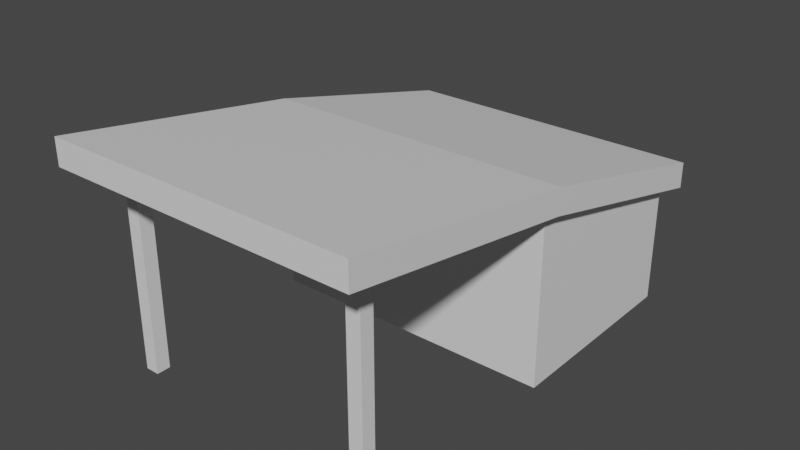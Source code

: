 # Source: Building.blend  (saved by Blender 3.6.11; exported with 4.5.12 LTS)
import bpy
from mathutils import Matrix  # noqa: F401  (used for matrix-valued properties, if any)

bpy.ops.wm.read_factory_settings(use_empty=True)
scene = bpy.context.scene
scene.name = 'Scene'

# ---- collections
col_collection = bpy.data.collections.new('Collection'); scene.collection.children.link(col_collection)

# ---- materials (node trees are filled in below, after node groups)
mat_material = bpy.data.materials.new('Material')
mat_material.alpha_threshold = 0.0
mat_material.use_transparent_shadow = False
mat_material.roughness = 0.5
mat_material.line_color = (0.0, 0.0, 0.0, 1.0)

# ---- material node trees
mat_material.use_nodes = True; mat_material.node_tree.nodes.clear()
_N = mat_material.node_tree.nodes; _L = mat_material.node_tree.links
n0 = _N.new('ShaderNodeOutputMaterial'); n0.name = 'Material Output'; n0.location = (300, 300)
n1 = _N.new('ShaderNodeBsdfPrincipled'); n1.name = 'Principled BSDF'; n1.location = (10, 300)
n1.distribution = 'GGX'
n1.subsurface_method = 'RANDOM_WALK_SKIN'
n1.inputs[3].default_value = 1.45
n1.inputs[27].default_value = (0.0, 0.0, 0.0, 1.0)
n1.inputs[28].default_value = 1.0
_L.new(n1.outputs[0], n0.inputs[0])
n0.is_active_output = True

# ---- world
world_world = bpy.data.worlds.new('World'); scene.world = world_world
world_world.use_nodes = True; world_world.node_tree.nodes.clear()
_N = world_world.node_tree.nodes; _L = world_world.node_tree.links
n0 = _N.new('ShaderNodeOutputWorld'); n0.name = 'World Output'; n0.location = (300, 300)
n1 = _N.new('ShaderNodeBackground'); n1.name = 'Background'; n1.location = (10, 300)
n1.inputs[0].default_value = (0.05088, 0.05088, 0.05088, 1.0)
_L.new(n1.outputs[0], n0.inputs[0])
n0.is_active_output = True
world_world.color = (0.05088, 0.05088, 0.05088)
world_world.use_sun_shadow = False
world_world.sun_shadow_jitter_overblur = 0.0

# ---- meshes
me_cube = bpy.data.meshes.new('Cube')
me_cube.from_pydata([(1.0, 4.803, 2.966), (1.0, 4.803, -0.5143), (1.0, -1.0, 4.391), (1.0, -1.0, -0.5143), (-7.419, 4.803, 2.966), (-7.419, 4.803, -0.5143), (-7.419, -1.0, 4.391), (-7.419, -1.0, -0.5143), (1.0, -1.0, 5.134), (-7.419, -1.0, 5.134), (1.0, 4.803, 3.709), (-7.419, 4.803, 3.709), (1.0, -8.084, 5.551), (-7.419, -8.084, 5.551), (1.0, -8.084, 6.294), (-7.419, -8.084, 6.294), (1.353, 4.803, 2.966), (1.353, -1.0, 4.391), (1.353, 4.803, 3.709), (1.353, -1.0, 5.134), (1.353, -8.084, 6.294), (1.353, -8.084, 5.551), (-7.419, 5.305, 2.841), (1.0, 5.305, 2.841), (-7.419, 5.305, 3.583), (1.0, 5.305, 3.583), (1.353, 5.305, 2.841), (1.353, 5.305, 3.583), (-0.1049, -6.627, -0.5143), (-0.1049, -6.627, 5.566), (-0.1049, -6.226, -0.5143), (-0.1049, -6.226, 5.566), (0.2956, -6.627, -0.5143), (0.2956, -6.627, 5.566), (0.2956, -6.226, -0.5143), (0.2956, -6.226, 5.566), (-7.105, -6.627, -0.5143), (-7.105, -6.627, 5.566), (-7.105, -6.226, -0.5143), (-7.105, -6.226, 5.566), (-6.704, -6.627, -0.5143), (-6.704, -6.627, 5.566), (-6.704, -6.226, -0.5143), (-6.704, -6.226, 5.566)], [], [(4, 6, 9, 11), (3, 2, 6, 7), (7, 6, 4, 5), (5, 1, 3, 7), (1, 0, 2, 3), (5, 4, 0, 1), (10, 11, 9, 8), (14, 12, 21, 20), (0, 4, 22, 23), (6, 2, 12, 13), (13, 12, 14, 15), (9, 6, 13, 15), (8, 9, 15, 14), (8, 14, 20, 19), (17, 16, 18, 19), (17, 19, 20, 21), (12, 2, 17, 21), (10, 8, 19, 18), (2, 0, 16, 17), (10, 18, 27, 25), (23, 22, 24, 25), (23, 25, 27, 26), (18, 16, 26, 27), (16, 0, 23, 26), (4, 11, 24, 22), (11, 10, 25, 24), (28, 29, 31, 30), (30, 31, 35, 34), (34, 35, 33, 32), (32, 33, 29, 28), (30, 34, 32, 28), (35, 31, 29, 33), (36, 37, 39, 38), (38, 39, 43, 42), (42, 43, 41, 40), (40, 41, 37, 36), (38, 42, 40, 36), (43, 39, 37, 41)])
_uv = me_cube.uv_layers.new(name='UVMap')
_uv.uv.foreach_set('vector', [0.625, 0.25, 0.625, 0.0, 0.625, 0.0, 0.625, 0.25, 0.375, 0.75, 0.625, 0.75, 0.625, 1.0, 0.375, 1.0, 0.375, 0.0, 0.625, 0.0, 0.625, 0.25, 0.375, 0.25, 0.125, 0.5, 0.375, 0.5, 0.375, 0.75, 0.125, 0.75, 0.375, 0.5, 0.625, 0.5, 0.625, 0.75, 0.375, 0.75, 0.375, 0.25, 0.625, 0.25, 0.625, 0.5, 0.375, 0.5, 0.625, 0.5, 0.875, 0.5, 0.875, 0.75, 0.625, 0.75, 0.625, 0.75, 0.625, 0.75, 0.625, 0.75, 0.625, 0.75, 0.625, 0.5, 0.625, 0.25, 0.625, 0.25, 0.625, 0.5, 0.625, 1.0, 0.625, 0.75, 0.625, 0.75, 0.625, 1.0, 0.625, 1.0, 0.625, 0.75, 0.625, 0.75, 0.625, 1.0, 0.625, 0.0, 0.625, 0.0, 0.625, 0.0, 0.625, 0.0, 0.625, 0.75, 0.875, 0.75, 0.875, 0.75, 0.625, 0.75, 0.625, 0.75, 0.625, 0.75, 0.625, 0.75, 0.625, 0.75, 0.625, 0.75, 0.625, 0.5, 0.625, 0.5, 0.625, 0.75, 0.625, 0.75, 0.625, 0.75, 0.625, 0.75, 0.625, 0.75, 0.625, 0.75, 0.625, 0.75, 0.625, 0.75, 0.625, 0.75, 0.625, 0.5, 0.625, 0.75, 0.625, 0.75, 0.625, 0.5, 0.625, 0.75, 0.625, 0.5, 0.625, 0.5, 0.625, 0.75, 0.625, 0.5, 0.625, 0.5, 0.625, 0.5, 0.625, 0.5, 0.625, 0.5, 0.625, 0.25, 0.625, 0.25, 0.625, 0.5, 0.625, 0.5, 0.625, 0.5, 0.625, 0.5, 0.625, 0.5, 0.625, 0.5, 0.625, 0.5, 0.625, 0.5, 0.625, 0.5, 0.625, 0.5, 0.625, 0.5, 0.625, 0.5, 0.625, 0.5, 0.625, 0.25, 0.625, 0.25, 0.625, 0.25, 0.625, 0.25, 0.875, 0.5, 0.625, 0.5, 0.625, 0.5, 0.875, 0.5, 0.375, 0.0, 0.625, 0.0, 0.625, 0.25, 0.375, 0.25, 0.375, 0.25, 0.625, 0.25, 0.625, 0.5, 0.375, 0.5, 0.375, 0.5, 0.625, 0.5, 0.625, 0.75, 0.375, 0.75, 0.375, 0.75, 0.625, 0.75, 0.625, 1.0, 0.375, 1.0, 0.125, 0.5, 0.375, 0.5, 0.375, 0.75, 0.125, 0.75, 0.625, 0.5, 0.875, 0.5, 0.875, 0.75, 0.625, 0.75, 0.375, 0.0, 0.625, 0.0, 0.625, 0.25, 0.375, 0.25, 0.375, 0.25, 0.625, 0.25, 0.625, 0.5, 0.375, 0.5, 0.375, 0.5, 0.625, 0.5, 0.625, 0.75, 0.375, 0.75, 0.375, 0.75, 0.625, 0.75, 0.625, 1.0, 0.375, 1.0, 0.125, 0.5, 0.375, 0.5, 0.375, 0.75, 0.125, 0.75, 0.625, 0.5, 0.875, 0.5, 0.875, 0.75, 0.625, 0.75])
me_cube.materials.append(mat_material)
me_cube.use_mirror_vertex_groups = False
me_cube.update()

# ---- objects
ob_cube = bpy.data.objects.new('Cube', me_cube)

# ---- transforms, parenting, visibility, modifiers, constraints
ob_cube.location = (-0.9973, 3.599, 0.5143)
ob_cube.lock_rotations_4d = False
ob_cube.empty_display_type = 'ARROWS'
ob_cube.lineart.crease_threshold = 0.0

# ---- collection membership
col_collection.objects.link(ob_cube)

# ---- scene / render settings (as saved in the file)
scene.frame_start = 1; scene.frame_end = 250; scene.frame_set(1)
scene.render.engine = 'BLENDER_EEVEE_NEXT'
scene.cycles.sampling_pattern = 'TABULATED_SOBOL'
scene.view_settings.view_transform = 'Filmic'
bpy.context.view_layer.update()

# ---- added for rendering (the .blend has no active camera and no usable light): camera, sun
cam_auto = bpy.data.cameras.new('AutoCamera')
cam_auto.lens = 50.0
cam_auto.sensor_width = 36.0
cam_auto.clip_end = 1000.0
ob_auto_camera = bpy.data.objects.new('AutoCamera', cam_auto)
scene.collection.objects.link(ob_auto_camera)
ob_auto_camera.location = (12.0642, -17.1035, 16.2794)
ob_auto_camera.rotation_euler = (1.09748, -7.21219e-08, 0.694738)
scene.camera = ob_auto_camera
light_auto_sun = bpy.data.lights.new('AutoSun', 'SUN')
light_auto_sun.energy = 3.0
light_auto_sun.angle = 0.0523599
ob_auto_sun = bpy.data.objects.new('AutoSun', light_auto_sun)
scene.collection.objects.link(ob_auto_sun)
ob_auto_sun.rotation_euler = (0.872665, 0.174533, 0.523599)
bpy.context.view_layer.update()
